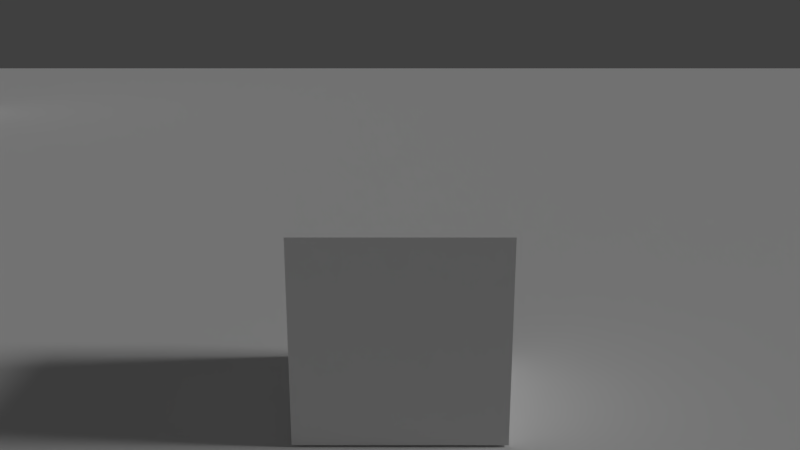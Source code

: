 # Source: game.blend  (saved by Blender 2.79.0; exported with 4.5.12 LTS)
import bpy
from mathutils import Matrix  # noqa: F401  (used for matrix-valued properties, if any)

bpy.ops.wm.read_factory_settings(use_empty=True)
scene = bpy.context.scene
scene.name = 'Scene'

# ---- collections
col_collection_1 = bpy.data.collections.new('Collection 1'); scene.collection.children.link(col_collection_1)

# ---- world
world_world = bpy.data.worlds.new('World'); scene.world = world_world
world_world.color = (0.05088, 0.05088, 0.05088)
world_world.use_sun_shadow = False
world_world.sun_shadow_jitter_overblur = 0.0
world_world.cycles.sampling_method = 'MANUAL'

# ---- cameras
cam_camera_002 = bpy.data.cameras.new('Camera.002')
cam_camera_002.clip_end = 100.0
cam_camera_002.lens = 35.0
cam_camera_002.sensor_width = 32.0
cam_camera_002.sensor_height = 18.0
cam_camera_002.display_size = 2.0
cam_camera_002.dof.focus_distance = 0.0
cam_camera_002.dof.aperture_fstop = 128.0
cam_camera_002.dof.aperture_blades = 6

# ---- lights
light_sun = bpy.data.lights.new('Sun', 'SUN')
light_sun.transmission_factor = 0.0
light_sun.angle = 0.1993
light_sun.energy = 1.0
light_sun.shadow_buffer_clip_start = 0.5
light_sun.shadow_soft_size = 0.1
light_sun.shadow_cascade_max_distance = 1000.0

# ---- meshes
me_cylinder_002 = bpy.data.meshes.new('Cylinder.002')
me_cylinder_002.from_pydata([(0.0, 1.0, -1.0), (0.0, 1.0, 1.0), (0.1951, 0.9808, -1.0), (0.1951, 0.9808, 1.0), (0.3827, 0.9239, -1.0), (0.3827, 0.9239, 1.0), (0.5556, 0.8315, -1.0), (0.5556, 0.8315, 1.0), (0.7071, 0.7071, -1.0), (0.7071, 0.7071, 1.0), (0.8315, 0.5556, -1.0), (0.8315, 0.5556, 1.0), (0.9239, 0.3827, -1.0), (0.9239, 0.3827, 1.0), (0.9808, 0.1951, -1.0), (0.9808, 0.1951, 1.0), (1.0, 7.55e-08, -1.0), (1.0, 7.55e-08, 1.0), (0.9808, -0.1951, -1.0), (0.9808, -0.1951, 1.0), (0.9239, -0.3827, -1.0), (0.9239, -0.3827, 1.0), (0.8315, -0.5556, -1.0), (0.8315, -0.5556, 1.0), (0.7071, -0.7071, -1.0), (0.7071, -0.7071, 1.0), (0.5556, -0.8315, -1.0), (0.5556, -0.8315, 1.0), (0.3827, -0.9239, -1.0), (0.3827, -0.9239, 1.0), (0.1951, -0.9808, -1.0), (0.1951, -0.9808, 1.0), (-3.258e-07, -1.0, -1.0), (-3.258e-07, -1.0, 1.0), (-0.1951, -0.9808, -1.0), (-0.1951, -0.9808, 1.0), (-0.3827, -0.9239, -1.0), (-0.3827, -0.9239, 1.0), (-0.5556, -0.8315, -1.0), (-0.5556, -0.8315, 1.0), (-0.7071, -0.7071, -1.0), (-0.7071, -0.7071, 1.0), (-0.8315, -0.5556, -1.0), (-0.8315, -0.5556, 1.0), (-0.9239, -0.3827, -1.0), (-0.9239, -0.3827, 1.0), (-0.9808, -0.1951, -1.0), (-0.9808, -0.1951, 1.0), (-1.0, 9.656e-07, -1.0), (-1.0, 9.656e-07, 1.0), (-0.9808, 0.1951, -1.0), (-0.9808, 0.1951, 1.0), (-0.9239, 0.3827, -1.0), (-0.9239, 0.3827, 1.0), (-0.8315, 0.5556, -1.0), (-0.8315, 0.5556, 1.0), (-0.7071, 0.7071, -1.0), (-0.7071, 0.7071, 1.0), (-0.5556, 0.8315, -1.0), (-0.5556, 0.8315, 1.0), (-0.3827, 0.9239, -1.0), (-0.3827, 0.9239, 1.0), (-0.1951, 0.9808, -1.0), (-0.1951, 0.9808, 1.0)], [], [(0, 1, 3, 2), (2, 3, 5, 4), (4, 5, 7, 6), (6, 7, 9, 8), (8, 9, 11, 10), (10, 11, 13, 12), (12, 13, 15, 14), (14, 15, 17, 16), (16, 17, 19, 18), (18, 19, 21, 20), (20, 21, 23, 22), (22, 23, 25, 24), (24, 25, 27, 26), (26, 27, 29, 28), (28, 29, 31, 30), (30, 31, 33, 32), (32, 33, 35, 34), (34, 35, 37, 36), (36, 37, 39, 38), (38, 39, 41, 40), (40, 41, 43, 42), (42, 43, 45, 44), (44, 45, 47, 46), (46, 47, 49, 48), (48, 49, 51, 50), (50, 51, 53, 52), (52, 53, 55, 54), (54, 55, 57, 56), (56, 57, 59, 58), (58, 59, 61, 60), (3, 1, 63, 61, 59, 57, 55, 53, 51, 49, 47, 45, 43, 41, 39, 37, 35, 33, 31, 29, 27, 25, 23, 21, 19, 17, 15, 13, 11, 9, 7, 5), (60, 61, 63, 62), (62, 63, 1, 0), (0, 2, 4, 6, 8, 10, 12, 14, 16, 18, 20, 22, 24, 26, 28, 30, 32, 34, 36, 38, 40, 42, 44, 46, 48, 50, 52, 54, 56, 58, 60, 62)])
me_cylinder_002.use_remesh_preserve_volume = False
me_cylinder_002.use_remesh_preserve_attributes = False
me_cylinder_002.use_mirror_vertex_groups = False
me_cylinder_002.update()
me_cylinder_001 = bpy.data.meshes.new('Cylinder.001')
me_cylinder_001.from_pydata([(0.0, 1.0, -1.0), (0.0, 1.0, 1.0), (0.1951, 0.9808, -1.0), (0.1951, 0.9808, 1.0), (0.3827, 0.9239, -1.0), (0.3827, 0.9239, 1.0), (0.5556, 0.8315, -1.0), (0.5556, 0.8315, 1.0), (0.7071, 0.7071, -1.0), (0.7071, 0.7071, 1.0), (0.8315, 0.5556, -1.0), (0.8315, 0.5556, 1.0), (0.9239, 0.3827, -1.0), (0.9239, 0.3827, 1.0), (0.9808, 0.1951, -1.0), (0.9808, 0.1951, 1.0), (1.0, 7.55e-08, -1.0), (1.0, 7.55e-08, 1.0), (0.9808, -0.1951, -1.0), (0.9808, -0.1951, 1.0), (0.9239, -0.3827, -1.0), (0.9239, -0.3827, 1.0), (0.8315, -0.5556, -1.0), (0.8315, -0.5556, 1.0), (0.7071, -0.7071, -1.0), (0.7071, -0.7071, 1.0), (0.5556, -0.8315, -1.0), (0.5556, -0.8315, 1.0), (0.3827, -0.9239, -1.0), (0.3827, -0.9239, 1.0), (0.1951, -0.9808, -1.0), (0.1951, -0.9808, 1.0), (-3.258e-07, -1.0, -1.0), (-3.258e-07, -1.0, 1.0), (-0.1951, -0.9808, -1.0), (-0.1951, -0.9808, 1.0), (-0.3827, -0.9239, -1.0), (-0.3827, -0.9239, 1.0), (-0.5556, -0.8315, -1.0), (-0.5556, -0.8315, 1.0), (-0.7071, -0.7071, -1.0), (-0.7071, -0.7071, 1.0), (-0.8315, -0.5556, -1.0), (-0.8315, -0.5556, 1.0), (-0.9239, -0.3827, -1.0), (-0.9239, -0.3827, 1.0), (-0.9808, -0.1951, -1.0), (-0.9808, -0.1951, 1.0), (-1.0, 9.656e-07, -1.0), (-1.0, 9.656e-07, 1.0), (-0.9808, 0.1951, -1.0), (-0.9808, 0.1951, 1.0), (-0.9239, 0.3827, -1.0), (-0.9239, 0.3827, 1.0), (-0.8315, 0.5556, -1.0), (-0.8315, 0.5556, 1.0), (-0.7071, 0.7071, -1.0), (-0.7071, 0.7071, 1.0), (-0.5556, 0.8315, -1.0), (-0.5556, 0.8315, 1.0), (-0.3827, 0.9239, -1.0), (-0.3827, 0.9239, 1.0), (-0.1951, 0.9808, -1.0), (-0.1951, 0.9808, 1.0)], [], [(0, 1, 3, 2), (2, 3, 5, 4), (4, 5, 7, 6), (6, 7, 9, 8), (8, 9, 11, 10), (10, 11, 13, 12), (12, 13, 15, 14), (14, 15, 17, 16), (16, 17, 19, 18), (18, 19, 21, 20), (20, 21, 23, 22), (22, 23, 25, 24), (24, 25, 27, 26), (26, 27, 29, 28), (28, 29, 31, 30), (30, 31, 33, 32), (32, 33, 35, 34), (34, 35, 37, 36), (36, 37, 39, 38), (38, 39, 41, 40), (40, 41, 43, 42), (42, 43, 45, 44), (44, 45, 47, 46), (46, 47, 49, 48), (48, 49, 51, 50), (50, 51, 53, 52), (52, 53, 55, 54), (54, 55, 57, 56), (56, 57, 59, 58), (58, 59, 61, 60), (3, 1, 63, 61, 59, 57, 55, 53, 51, 49, 47, 45, 43, 41, 39, 37, 35, 33, 31, 29, 27, 25, 23, 21, 19, 17, 15, 13, 11, 9, 7, 5), (60, 61, 63, 62), (62, 63, 1, 0), (0, 2, 4, 6, 8, 10, 12, 14, 16, 18, 20, 22, 24, 26, 28, 30, 32, 34, 36, 38, 40, 42, 44, 46, 48, 50, 52, 54, 56, 58, 60, 62)])
me_cylinder_001.use_remesh_preserve_volume = False
me_cylinder_001.use_remesh_preserve_attributes = False
me_cylinder_001.use_mirror_vertex_groups = False
me_cylinder_001.update()
me_cylinder = bpy.data.meshes.new('Cylinder')
me_cylinder.from_pydata([(0.0, 1.0, -1.0), (0.0, 1.0, 1.0), (0.1951, 0.9808, -1.0), (0.1951, 0.9808, 1.0), (0.3827, 0.9239, -1.0), (0.3827, 0.9239, 1.0), (0.5556, 0.8315, -1.0), (0.5556, 0.8315, 1.0), (0.7071, 0.7071, -1.0), (0.7071, 0.7071, 1.0), (0.8315, 0.5556, -1.0), (0.8315, 0.5556, 1.0), (0.9239, 0.3827, -1.0), (0.9239, 0.3827, 1.0), (0.9808, 0.1951, -1.0), (0.9808, 0.1951, 1.0), (1.0, 7.55e-08, -1.0), (1.0, 7.55e-08, 1.0), (0.9808, -0.1951, -1.0), (0.9808, -0.1951, 1.0), (0.9239, -0.3827, -1.0), (0.9239, -0.3827, 1.0), (0.8315, -0.5556, -1.0), (0.8315, -0.5556, 1.0), (0.7071, -0.7071, -1.0), (0.7071, -0.7071, 1.0), (0.5556, -0.8315, -1.0), (0.5556, -0.8315, 1.0), (0.3827, -0.9239, -1.0), (0.3827, -0.9239, 1.0), (0.1951, -0.9808, -1.0), (0.1951, -0.9808, 1.0), (-3.258e-07, -1.0, -1.0), (-3.258e-07, -1.0, 1.0), (-0.1951, -0.9808, -1.0), (-0.1951, -0.9808, 1.0), (-0.3827, -0.9239, -1.0), (-0.3827, -0.9239, 1.0), (-0.5556, -0.8315, -1.0), (-0.5556, -0.8315, 1.0), (-0.7071, -0.7071, -1.0), (-0.7071, -0.7071, 1.0), (-0.8315, -0.5556, -1.0), (-0.8315, -0.5556, 1.0), (-0.9239, -0.3827, -1.0), (-0.9239, -0.3827, 1.0), (-0.9808, -0.1951, -1.0), (-0.9808, -0.1951, 1.0), (-1.0, 9.656e-07, -1.0), (-1.0, 9.656e-07, 1.0), (-0.9808, 0.1951, -1.0), (-0.9808, 0.1951, 1.0), (-0.9239, 0.3827, -1.0), (-0.9239, 0.3827, 1.0), (-0.8315, 0.5556, -1.0), (-0.8315, 0.5556, 1.0), (-0.7071, 0.7071, -1.0), (-0.7071, 0.7071, 1.0), (-0.5556, 0.8315, -1.0), (-0.5556, 0.8315, 1.0), (-0.3827, 0.9239, -1.0), (-0.3827, 0.9239, 1.0), (-0.1951, 0.9808, -1.0), (-0.1951, 0.9808, 1.0)], [], [(0, 1, 3, 2), (2, 3, 5, 4), (4, 5, 7, 6), (6, 7, 9, 8), (8, 9, 11, 10), (10, 11, 13, 12), (12, 13, 15, 14), (14, 15, 17, 16), (16, 17, 19, 18), (18, 19, 21, 20), (20, 21, 23, 22), (22, 23, 25, 24), (24, 25, 27, 26), (26, 27, 29, 28), (28, 29, 31, 30), (30, 31, 33, 32), (32, 33, 35, 34), (34, 35, 37, 36), (36, 37, 39, 38), (38, 39, 41, 40), (40, 41, 43, 42), (42, 43, 45, 44), (44, 45, 47, 46), (46, 47, 49, 48), (48, 49, 51, 50), (50, 51, 53, 52), (52, 53, 55, 54), (54, 55, 57, 56), (56, 57, 59, 58), (58, 59, 61, 60), (3, 1, 63, 61, 59, 57, 55, 53, 51, 49, 47, 45, 43, 41, 39, 37, 35, 33, 31, 29, 27, 25, 23, 21, 19, 17, 15, 13, 11, 9, 7, 5), (60, 61, 63, 62), (62, 63, 1, 0), (0, 2, 4, 6, 8, 10, 12, 14, 16, 18, 20, 22, 24, 26, 28, 30, 32, 34, 36, 38, 40, 42, 44, 46, 48, 50, 52, 54, 56, 58, 60, 62)])
me_cylinder.use_remesh_preserve_volume = False
me_cylinder.use_remesh_preserve_attributes = False
me_cylinder.use_mirror_vertex_groups = False
me_cylinder.update()
me_cube = bpy.data.meshes.new('Cube')
me_cube.from_pydata([(-1.0, -1.0, -1.0), (-1.0, -1.0, 1.0), (-1.0, 1.0, -1.0), (-1.0, 1.0, 1.0), (1.0, -1.0, -1.0), (1.0, -1.0, 1.0), (1.0, 1.0, -1.0), (1.0, 1.0, 1.0)], [], [(0, 1, 3, 2), (2, 3, 7, 6), (6, 7, 5, 4), (4, 5, 1, 0), (2, 6, 4, 0), (7, 3, 1, 5)])
me_cube.use_remesh_preserve_volume = False
me_cube.use_remesh_preserve_attributes = False
me_cube.use_mirror_vertex_groups = False
me_cube.update()
me_plane = bpy.data.meshes.new('Plane')
me_plane.from_pydata([(-1.0, -1.0, 0.0), (1.0, -1.0, 0.0), (-1.0, 1.0, 0.0), (1.0, 1.0, 0.0)], [], [(0, 1, 3, 2)])
me_plane.use_remesh_preserve_volume = False
me_plane.use_remesh_preserve_attributes = False
me_plane.use_mirror_vertex_groups = False
me_plane.update()

# ---- objects
ob_cylinder_002 = bpy.data.objects.new('Cylinder.002', me_cylinder_002)
ob_cylinder_001 = bpy.data.objects.new('Cylinder.001', me_cylinder_001)
ob_cylinder = bpy.data.objects.new('Cylinder', me_cylinder)
ob_camera = bpy.data.objects.new('Camera', cam_camera_002)
ob_sun = bpy.data.objects.new('Sun', light_sun)
ob_cube = bpy.data.objects.new('Cube', me_cube)
ob_plane = bpy.data.objects.new('Plane', me_plane)

# ---- transforms, parenting, visibility, modifiers, constraints
ob_cylinder_002.location = (18.84, -14.63, 12.24)
ob_cylinder_002.scale = (1.0, 1.0, 11.38)
ob_cylinder_002.lineart.crease_threshold = 0.0
ob_cylinder_001.location = (-18.46, -14.63, 5.495)
ob_cylinder_001.scale = (1.0, 1.0, 5.499)
ob_cylinder_001.lineart.crease_threshold = 0.0
ob_cylinder.location = (0.0, -14.63, 5.495)
ob_cylinder.scale = (1.0, 1.0, 5.499)
ob_cylinder.lineart.crease_threshold = 0.0
ob_camera.location = (8.182, 0.0, 4.204)
ob_camera.rotation_euler = (1.29, 1.211e-08, 1.571)
ob_camera.lineart.crease_threshold = 0.0
ob_sun.location = (0.0, 10.4, 14.62)
ob_sun.rotation_euler = (-1.062, -0.0, 0.0)
ob_sun.lineart.crease_threshold = 0.0
ob_cube.location = (0.0, 0.0, 1.021)
ob_cube.lineart.crease_threshold = 0.0
ob_plane.location = (0.0, 0.0, 0.0)
ob_plane.scale = (32.22, 32.22, 32.22)
ob_plane.lineart.crease_threshold = 0.0

# ---- collection membership
col_collection_1.objects.link(ob_cylinder_002)
col_collection_1.objects.link(ob_cylinder_001)
col_collection_1.objects.link(ob_cylinder)
col_collection_1.objects.link(ob_camera)
col_collection_1.objects.link(ob_sun)
col_collection_1.objects.link(ob_cube)
col_collection_1.objects.link(ob_plane)

# ---- scene / render settings (as saved in the file)
scene.camera = ob_camera
scene.frame_start = 1; scene.frame_end = 250; scene.frame_set(1)
scene.render.engine = 'BLENDER_EEVEE_NEXT'
scene.render.resolution_percentage = 50
scene.render.dither_intensity = 0.0
scene.cycles.use_denoising = False
scene.cycles.samples = 128
scene.cycles.sampling_pattern = 'TABULATED_SOBOL'
scene.cycles.use_adaptive_sampling = False
scene.cycles.use_light_tree = False
scene.cycles.blur_glossy = 0.0
scene.cycles.sample_clamp_indirect = 0.0
scene.view_settings.view_transform = 'Standard'
bpy.context.view_layer.update()

